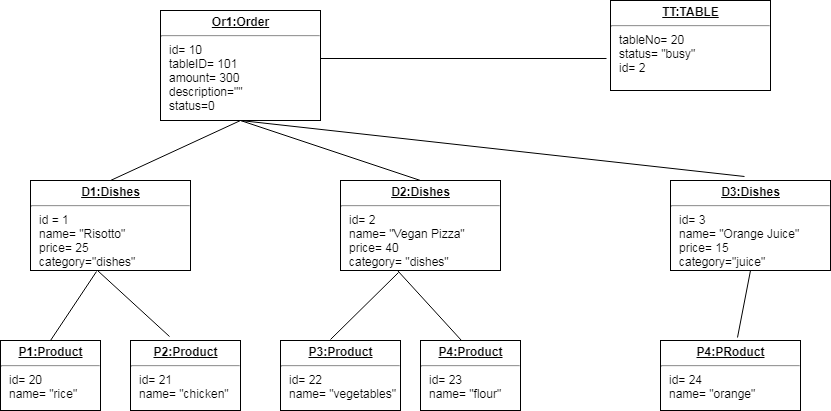

The diagram above was exported from draw.io. Its source (the exported page's mxGraphModel, read from the mxfile embedded in the PNG):
<mxGraphModel dx="1080" dy="435" grid="1" gridSize="10" guides="1" tooltips="1" connect="1" arrows="1" fold="1" page="1" pageScale="1" pageWidth="850" pageHeight="1100" math="0" shadow="0">
  <root>
    <mxCell id="0" />
    <mxCell id="1" parent="0" />
    <mxCell id="T3FHqCARQLgl7siGgi5G-1" value="&lt;p style=&quot;margin: 0px ; margin-top: 4px ; text-align: center ; text-decoration: underline&quot;&gt;&lt;b&gt;Or1:Order&lt;/b&gt;&lt;/p&gt;&lt;hr&gt;&lt;p style=&quot;margin: 0px ; margin-left: 8px&quot;&gt;id= 10&lt;br&gt;tableID= 101&lt;br&gt;amount= 300&lt;/p&gt;&lt;p style=&quot;margin: 0px ; margin-left: 8px&quot;&gt;description=&quot;&quot;&lt;/p&gt;&lt;p style=&quot;margin: 0px ; margin-left: 8px&quot;&gt;status=0&lt;/p&gt;" style="verticalAlign=top;align=left;overflow=fill;fontSize=12;fontFamily=Helvetica;html=1;" vertex="1" parent="1">
      <mxGeometry x="170" y="30" width="160" height="110" as="geometry" />
    </mxCell>
    <mxCell id="T3FHqCARQLgl7siGgi5G-2" value="&lt;p style=&quot;margin: 0px ; margin-top: 4px ; text-align: center ; text-decoration: underline&quot;&gt;&lt;b&gt;TT:TABLE&lt;/b&gt;&lt;/p&gt;&lt;hr&gt;&lt;p style=&quot;margin: 0px ; margin-left: 8px&quot;&gt;tableNo= 20&lt;br&gt;status= &quot;busy&quot;&lt;br&gt;id= 2&lt;/p&gt;" style="verticalAlign=top;align=left;overflow=fill;fontSize=12;fontFamily=Helvetica;html=1;" vertex="1" parent="1">
      <mxGeometry x="620" y="20" width="160" height="90" as="geometry" />
    </mxCell>
    <mxCell id="T3FHqCARQLgl7siGgi5G-3" value="&lt;p style=&quot;margin: 0px ; margin-top: 4px ; text-align: center ; text-decoration: underline&quot;&gt;&lt;b&gt;D1:Dishes&lt;/b&gt;&lt;/p&gt;&lt;hr&gt;&lt;p style=&quot;margin: 0px ; margin-left: 8px&quot;&gt;id = 1&lt;br&gt;name= &quot;Risotto&quot;&lt;br&gt;price= 25&lt;/p&gt;&lt;p style=&quot;margin: 0px ; margin-left: 8px&quot;&gt;category=&quot;dishes&quot;&lt;/p&gt;" style="verticalAlign=top;align=left;overflow=fill;fontSize=12;fontFamily=Helvetica;html=1;" vertex="1" parent="1">
      <mxGeometry x="40" y="200" width="160" height="90" as="geometry" />
    </mxCell>
    <mxCell id="T3FHqCARQLgl7siGgi5G-4" value="&lt;p style=&quot;margin: 0px ; margin-top: 4px ; text-align: center ; text-decoration: underline&quot;&gt;&lt;b&gt;D2:Dishes&lt;/b&gt;&lt;/p&gt;&lt;hr&gt;&lt;p style=&quot;margin: 0px ; margin-left: 8px&quot;&gt;id= 2&lt;br&gt;name= &quot;Vegan Pizza&quot;&lt;br&gt;price= 40&lt;br&gt;category= &quot;dishes&quot;&lt;/p&gt;" style="verticalAlign=top;align=left;overflow=fill;fontSize=12;fontFamily=Helvetica;html=1;" vertex="1" parent="1">
      <mxGeometry x="350" y="200" width="160" height="90" as="geometry" />
    </mxCell>
    <mxCell id="T3FHqCARQLgl7siGgi5G-5" value="&lt;p style=&quot;margin: 0px ; margin-top: 4px ; text-align: center ; text-decoration: underline&quot;&gt;&lt;b&gt;D3:Dishes&lt;/b&gt;&lt;/p&gt;&lt;hr&gt;&lt;p style=&quot;margin: 0px ; margin-left: 8px&quot;&gt;id= 3&lt;br&gt;name= &quot;Orange Juice&quot;&lt;br&gt;price= 15&lt;br&gt;category=&quot;juice&quot;&lt;/p&gt;" style="verticalAlign=top;align=left;overflow=fill;fontSize=12;fontFamily=Helvetica;html=1;" vertex="1" parent="1">
      <mxGeometry x="680" y="200" width="160" height="90" as="geometry" />
    </mxCell>
    <mxCell id="T3FHqCARQLgl7siGgi5G-6" value="&lt;p style=&quot;margin: 0px ; margin-top: 4px ; text-align: center ; text-decoration: underline&quot;&gt;&lt;b&gt;P1:Product&lt;/b&gt;&lt;/p&gt;&lt;hr&gt;&lt;p style=&quot;margin: 0px ; margin-left: 8px&quot;&gt;id= 20&lt;br&gt;name= &quot;rice&quot;&lt;br&gt;&lt;/p&gt;" style="verticalAlign=top;align=left;overflow=fill;fontSize=12;fontFamily=Helvetica;html=1;" vertex="1" parent="1">
      <mxGeometry x="10" y="360" width="100" height="70" as="geometry" />
    </mxCell>
    <mxCell id="T3FHqCARQLgl7siGgi5G-7" value="&lt;p style=&quot;margin: 0px ; margin-top: 4px ; text-align: center ; text-decoration: underline&quot;&gt;&lt;b&gt;P2:Product&lt;/b&gt;&lt;/p&gt;&lt;hr&gt;&lt;p style=&quot;margin: 0px ; margin-left: 8px&quot;&gt;id= 21&lt;br&gt;name= &quot;chicken&quot;&lt;br&gt;&lt;/p&gt;" style="verticalAlign=top;align=left;overflow=fill;fontSize=12;fontFamily=Helvetica;html=1;" vertex="1" parent="1">
      <mxGeometry x="140" y="360" width="110" height="70" as="geometry" />
    </mxCell>
    <mxCell id="T3FHqCARQLgl7siGgi5G-9" value="&lt;p style=&quot;margin: 0px ; margin-top: 4px ; text-align: center ; text-decoration: underline&quot;&gt;&lt;b&gt;P3:Product&lt;/b&gt;&lt;/p&gt;&lt;hr&gt;&lt;p style=&quot;margin: 0px ; margin-left: 8px&quot;&gt;id= 22&lt;br&gt;name= &quot;vegetables&quot;&amp;nbsp;&lt;/p&gt;" style="verticalAlign=top;align=left;overflow=fill;fontSize=12;fontFamily=Helvetica;html=1;" vertex="1" parent="1">
      <mxGeometry x="290" y="360" width="120" height="70" as="geometry" />
    </mxCell>
    <mxCell id="T3FHqCARQLgl7siGgi5G-10" value="&lt;p style=&quot;margin: 0px ; margin-top: 4px ; text-align: center ; text-decoration: underline&quot;&gt;&lt;b&gt;P4:Product&lt;/b&gt;&lt;/p&gt;&lt;hr&gt;&lt;p style=&quot;margin: 0px ; margin-left: 8px&quot;&gt;id= 23&lt;br&gt;name= &quot;flour&quot;&lt;br&gt;&lt;/p&gt;" style="verticalAlign=top;align=left;overflow=fill;fontSize=12;fontFamily=Helvetica;html=1;" vertex="1" parent="1">
      <mxGeometry x="430" y="360" width="100" height="70" as="geometry" />
    </mxCell>
    <mxCell id="T3FHqCARQLgl7siGgi5G-11" value="&lt;p style=&quot;margin: 0px ; margin-top: 4px ; text-align: center ; text-decoration: underline&quot;&gt;&lt;b&gt;P4:PRoduct&lt;/b&gt;&lt;/p&gt;&lt;hr&gt;&lt;p style=&quot;margin: 0px ; margin-left: 8px&quot;&gt;id= 24&lt;br&gt;name= &quot;orange&quot;&lt;br&gt;&lt;/p&gt;" style="verticalAlign=top;align=left;overflow=fill;fontSize=12;fontFamily=Helvetica;html=1;" vertex="1" parent="1">
      <mxGeometry x="670" y="360" width="140" height="70" as="geometry" />
    </mxCell>
    <mxCell id="T3FHqCARQLgl7siGgi5G-12" value="" style="endArrow=none;html=1;exitX=1;exitY=0.436;exitDx=0;exitDy=0;exitPerimeter=0;" edge="1" parent="1" source="T3FHqCARQLgl7siGgi5G-1">
      <mxGeometry width="50" height="50" relative="1" as="geometry">
        <mxPoint x="10" y="500" as="sourcePoint" />
        <mxPoint x="616" y="78" as="targetPoint" />
      </mxGeometry>
    </mxCell>
    <mxCell id="T3FHqCARQLgl7siGgi5G-13" value="" style="endArrow=none;html=1;entryX=0.5;entryY=1;entryDx=0;entryDy=0;exitX=0.5;exitY=0;exitDx=0;exitDy=0;" edge="1" parent="1" source="T3FHqCARQLgl7siGgi5G-3" target="T3FHqCARQLgl7siGgi5G-1">
      <mxGeometry width="50" height="50" relative="1" as="geometry">
        <mxPoint x="10" y="500" as="sourcePoint" />
        <mxPoint x="60" y="450" as="targetPoint" />
      </mxGeometry>
    </mxCell>
    <mxCell id="T3FHqCARQLgl7siGgi5G-14" value="" style="endArrow=none;html=1;exitX=0.5;exitY=0;exitDx=0;exitDy=0;" edge="1" parent="1" source="T3FHqCARQLgl7siGgi5G-4">
      <mxGeometry width="50" height="50" relative="1" as="geometry">
        <mxPoint x="10" y="500" as="sourcePoint" />
        <mxPoint x="250" y="140" as="targetPoint" />
      </mxGeometry>
    </mxCell>
    <mxCell id="T3FHqCARQLgl7siGgi5G-15" value="" style="endArrow=none;html=1;exitX=0.463;exitY=-0.044;exitDx=0;exitDy=0;exitPerimeter=0;" edge="1" parent="1" source="T3FHqCARQLgl7siGgi5G-5">
      <mxGeometry width="50" height="50" relative="1" as="geometry">
        <mxPoint x="10" y="500" as="sourcePoint" />
        <mxPoint x="250" y="140" as="targetPoint" />
      </mxGeometry>
    </mxCell>
    <mxCell id="T3FHqCARQLgl7siGgi5G-16" value="" style="endArrow=none;html=1;entryX=0.413;entryY=1.011;entryDx=0;entryDy=0;entryPerimeter=0;exitX=0.5;exitY=0;exitDx=0;exitDy=0;" edge="1" parent="1" source="T3FHqCARQLgl7siGgi5G-6" target="T3FHqCARQLgl7siGgi5G-3">
      <mxGeometry width="50" height="50" relative="1" as="geometry">
        <mxPoint x="10" y="500" as="sourcePoint" />
        <mxPoint x="60" y="450" as="targetPoint" />
      </mxGeometry>
    </mxCell>
    <mxCell id="T3FHqCARQLgl7siGgi5G-17" value="" style="endArrow=none;html=1;" edge="1" parent="1">
      <mxGeometry width="50" height="50" relative="1" as="geometry">
        <mxPoint x="179" y="356" as="sourcePoint" />
        <mxPoint x="107" y="290" as="targetPoint" />
      </mxGeometry>
    </mxCell>
    <mxCell id="T3FHqCARQLgl7siGgi5G-18" value="" style="endArrow=none;html=1;exitX=0.41;exitY=0;exitDx=0;exitDy=0;exitPerimeter=0;" edge="1" parent="1" source="T3FHqCARQLgl7siGgi5G-10">
      <mxGeometry width="50" height="50" relative="1" as="geometry">
        <mxPoint x="467" y="357" as="sourcePoint" />
        <mxPoint x="407" y="290" as="targetPoint" />
      </mxGeometry>
    </mxCell>
    <mxCell id="T3FHqCARQLgl7siGgi5G-19" value="" style="endArrow=none;html=1;entryX=0.363;entryY=1.022;entryDx=0;entryDy=0;entryPerimeter=0;exitX=0.417;exitY=-0.014;exitDx=0;exitDy=0;exitPerimeter=0;" edge="1" parent="1" source="T3FHqCARQLgl7siGgi5G-9" target="T3FHqCARQLgl7siGgi5G-4">
      <mxGeometry width="50" height="50" relative="1" as="geometry">
        <mxPoint x="10" y="570" as="sourcePoint" />
        <mxPoint x="60" y="520" as="targetPoint" />
      </mxGeometry>
    </mxCell>
    <mxCell id="T3FHqCARQLgl7siGgi5G-20" value="" style="endArrow=none;html=1;entryX=0.5;entryY=1;entryDx=0;entryDy=0;exitX=0.55;exitY=-0.043;exitDx=0;exitDy=0;exitPerimeter=0;" edge="1" parent="1" source="T3FHqCARQLgl7siGgi5G-11" target="T3FHqCARQLgl7siGgi5G-5">
      <mxGeometry width="50" height="50" relative="1" as="geometry">
        <mxPoint x="10" y="500" as="sourcePoint" />
        <mxPoint x="60" y="450" as="targetPoint" />
      </mxGeometry>
    </mxCell>
  </root>
</mxGraphModel>